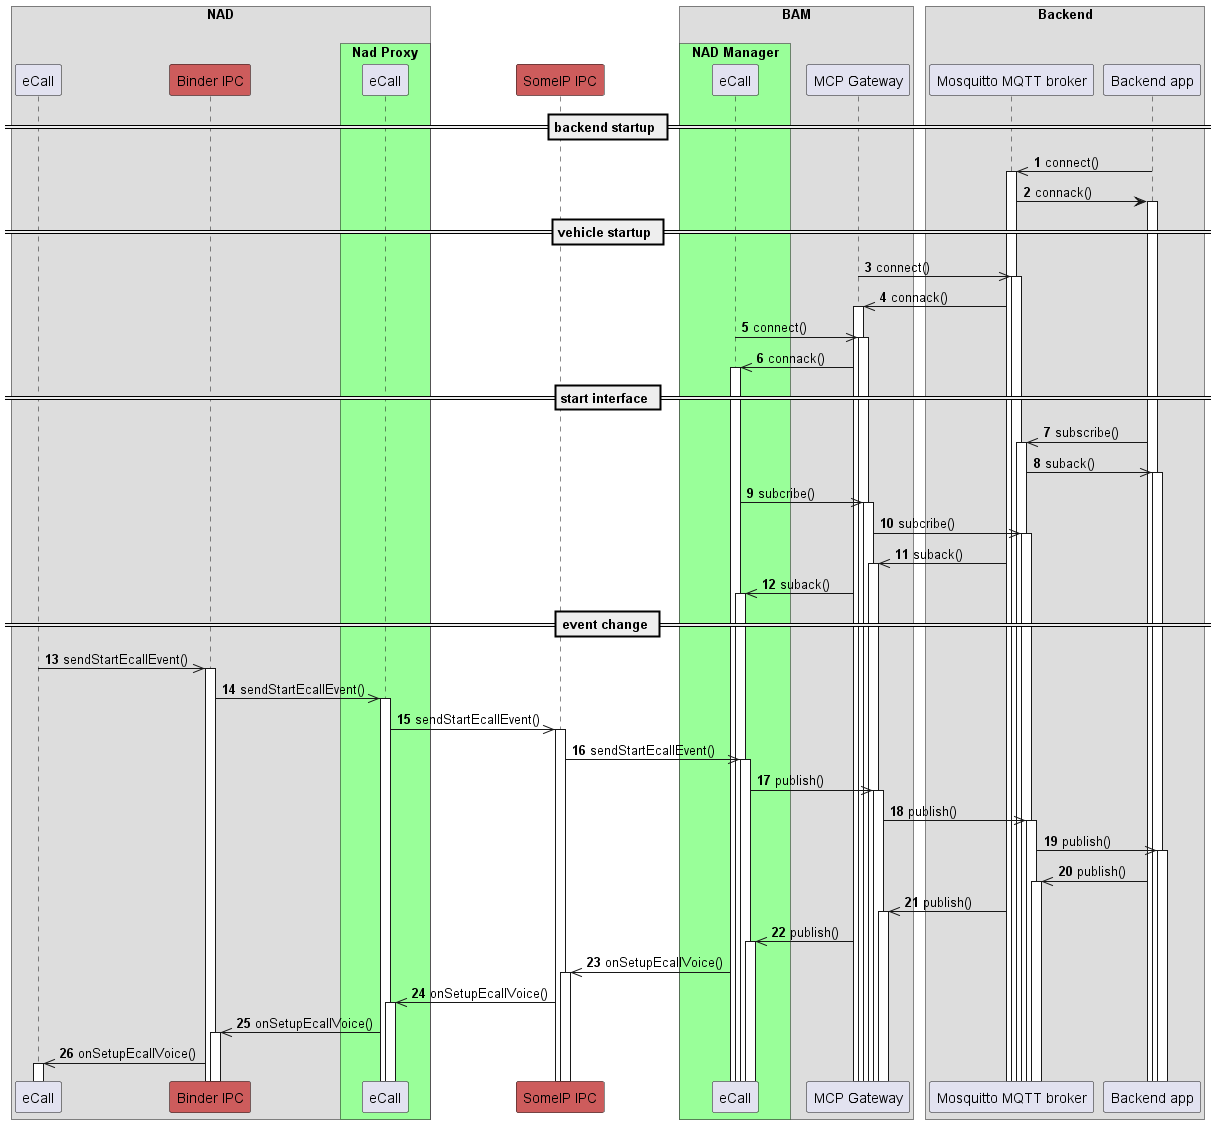

The diagram above was rendered by PlantUML. Its source (embedded in the PNG):
@startuml
!pragma teoz true
autonumber
autoactivate on
box "NAD\n"

    participant "eCall" as ecall

    participant "Binder IPC" as bin #IndianRed

    box "Nad Proxy" #99FF99
    participant "eCall" as ecall_con_nad

    end box

end box

    participant "SomeIP IPC" as sip #IndianRed

box "BAM\n"
  

    box "NAD Manager" #99FF99
    participant "eCall" as nadm
    end box

    participant "MCP Gateway" as gw
end box

box "Backend"
    participant "Mosquitto MQTT broker" as bro
    participant "Backend app" as backend
end box
== backend startup ==
backend ->> bro: connect()
bro -> backend: connack()

== vehicle startup ==
gw ->> bro: connect()
bro ->> gw: connack()
nadm ->> gw: connect()
gw ->> nadm: connack()

== start interface ==
backend ->> bro: subscribe()
bro ->> backend: suback()

nadm ->> gw: subcribe()
gw ->> bro: subcribe()
bro ->> gw: suback()
gw ->> nadm: suback()

== event change ==
ecall ->> bin: sendStartEcallEvent()
bin ->> ecall_con_nad: sendStartEcallEvent()
ecall_con_nad ->> sip: sendStartEcallEvent()
sip ->> nadm: sendStartEcallEvent()

nadm ->> gw: publish()
gw ->> bro: publish()
bro ->> backend: publish()

backend ->> bro: publish()
bro ->> gw: publish()
gw ->> nadm: publish()

nadm ->> sip: onSetupEcallVoice()
sip ->> ecall_con_nad: onSetupEcallVoice()
ecall_con_nad ->> bin: onSetupEcallVoice()
bin ->> ecall: onSetupEcallVoice()

@enduml